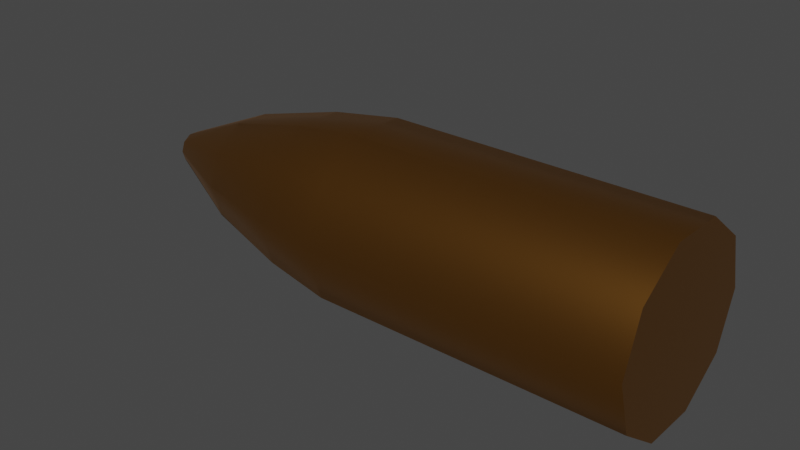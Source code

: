 # Source: Bullet.blend  (saved by Blender 2.92.15; exported with 4.5.12 LTS)
import bpy
from mathutils import Matrix  # noqa: F401  (used for matrix-valued properties, if any)

bpy.ops.wm.read_factory_settings(use_empty=True)
scene = bpy.context.scene
scene.name = 'Scene'

# ---- collections
col_collection = bpy.data.collections.new('Collection'); scene.collection.children.link(col_collection)

# ---- materials (node trees are filled in below, after node groups)
mat_material_bullet = bpy.data.materials.new('Material_Bullet')
mat_material_bullet.use_transparent_shadow = False

# ---- node groups
ng_auto_smooth = bpy.data.node_groups.new('Auto Smooth', 'GeometryNodeTree')
_s = ng_auto_smooth.interface.new_socket(name='Geometry', in_out='OUTPUT', socket_type='NodeSocketGeometry')
_s = ng_auto_smooth.interface.new_socket(name='Geometry', in_out='INPUT', socket_type='NodeSocketGeometry')
_s = ng_auto_smooth.interface.new_socket(name='Angle', in_out='INPUT', socket_type='NodeSocketFloat')
_s.subtype = 'ANGLE'
_s.min_value = 0.0
_s.max_value = 3.142
ng_auto_smooth.is_modifier = True
_N = ng_auto_smooth.nodes; _L = ng_auto_smooth.links
n0 = _N.new('NodeGroupOutput'); n0.name = 'Group Output'; n0.location = (480, -100)
n1 = _N.new('NodeGroupInput'); n1.name = 'Group Input'; n1.location = (-420, -300)
n2 = _N.new('NodeGroupInput'); n2.name = 'Group Input.001'; n2.location = (-60, -100)
n3 = _N.new('GeometryNodeSetShadeSmooth'); n3.name = 'Set Shade Smooth'; n3.location = (120, -100)
n3.domain = 'EDGE'
n4 = _N.new('GeometryNodeSetShadeSmooth'); n4.name = 'Set Shade Smooth.001'; n4.location = (300, -100)
n5 = _N.new('GeometryNodeInputMeshEdgeAngle'); n5.name = 'Edge Angle'; n5.location = (-420, -220)
n6 = _N.new('GeometryNodeInputEdgeSmooth'); n6.name = 'Is Edge Smooth'; n6.location = (-60, -160)
n7 = _N.new('GeometryNodeInputShadeSmooth'); n7.name = 'Is Face Smooth'; n7.location = (-240, -340)
n8 = _N.new('FunctionNodeBooleanMath'); n8.name = 'Boolean Math'; n8.location = (-60, -220)
n9 = _N.new('FunctionNodeCompare'); n9.name = 'Compare'; n9.location = (-240, -180)
n9.operation = 'LESS_EQUAL'
_L.new(n5.outputs[0], n9.inputs[0])
_L.new(n4.outputs[0], n0.inputs[0])
_L.new(n1.outputs[1], n9.inputs[1])
_L.new(n9.outputs[0], n8.inputs[0])
_L.new(n7.outputs[0], n8.inputs[1])
_L.new(n2.outputs[0], n3.inputs[0])
_L.new(n6.outputs[0], n3.inputs[1])
_L.new(n3.outputs[0], n4.inputs[0])
_L.new(n8.outputs[0], n3.inputs[2])
n0.is_active_output = True

# ---- material node trees
mat_material_bullet.use_nodes = True; mat_material_bullet.node_tree.nodes.clear()
_N = mat_material_bullet.node_tree.nodes; _L = mat_material_bullet.node_tree.links
n0 = _N.new('ShaderNodeBsdfPrincipled'); n0.name = 'Principled BSDF'; n0.location = (10, 300)
n0.distribution = 'GGX'
n0.subsurface_method = 'BURLEY'
n0.inputs[0].default_value = (0.5583, 0.2502, 0.05127, 1.0)
n0.inputs[1].default_value = 1.0
n0.inputs[2].default_value = 0.35
n0.inputs[3].default_value = 1.45
n0.inputs[27].default_value = (0.0, 0.0, 0.0, 1.0)
n0.inputs[28].default_value = 1.0
n1 = _N.new('ShaderNodeOutputMaterial'); n1.name = 'Material Output'; n1.location = (300, 300)
_L.new(n0.outputs[0], n1.inputs[0])
n1.is_active_output = True

# ---- world
world_world = bpy.data.worlds.new('World'); scene.world = world_world
world_world.use_nodes = True; world_world.node_tree.nodes.clear()
_N = world_world.node_tree.nodes; _L = world_world.node_tree.links
n0 = _N.new('ShaderNodeOutputWorld'); n0.name = 'World Output'; n0.location = (300, 300)
n1 = _N.new('ShaderNodeBackground'); n1.name = 'Background'; n1.location = (10, 300)
n1.inputs[0].default_value = (0.05088, 0.05088, 0.05088, 1.0)
_L.new(n1.outputs[0], n0.inputs[0])
n0.is_active_output = True
world_world.color = (0.05088, 0.05088, 0.05088)
world_world.use_sun_shadow = False
world_world.sun_shadow_jitter_overblur = 0.0

# ---- meshes
me_cylinder_001 = bpy.data.meshes.new('Cylinder.001')
me_cylinder_001.from_pydata([(1.01e-08, -0.02987, 0.1111), (2.318e-09, -0.02987, 0.01133), (-0.01756, -0.02417, 0.1111), (-0.01756, -0.02417, 0.01133), (-0.02841, -0.009232, 0.1111), (-0.02841, -0.009232, 0.01133), (-0.02841, 0.009232, 0.1111), (-0.02841, 0.009232, 0.01133), (-0.01756, 0.02417, 0.1111), (-0.01756, 0.02417, 0.01133), (1.271e-08, 0.02987, 0.1111), (4.93e-09, 0.02987, 0.01133), (0.01756, 0.02417, 0.1111), (0.01756, 0.02417, 0.01133), (0.02841, 0.009232, 0.1111), (0.02841, 0.009232, 0.01133), (0.02841, -0.009232, 0.1111), (0.02841, -0.009232, 0.01133), (0.01756, -0.02417, 0.1111), (0.01756, -0.02417, 0.01133), (-0.01539, -0.02118, -0.01166), (-1.107e-10, -0.02618, -0.01166), (-0.02489, -0.008089, -0.01166), (-0.02489, 0.008089, -0.01166), (-0.01539, 0.02118, -0.01166), (2.178e-09, 0.02618, -0.01166), (0.01539, 0.02118, -0.01166), (0.02489, 0.008089, -0.01166), (0.02489, -0.008089, -0.01166), (0.01539, -0.02118, -0.01166), (-0.01086, -0.01494, -0.04079), (6.555e-10, -0.01847, -0.04079), (-0.01757, -0.005708, -0.04079), (-0.01757, 0.005708, -0.04079), (-0.01086, 0.01494, -0.04079), (2.27e-09, 0.01847, -0.04079), (0.01086, 0.01494, -0.04079), (0.01757, 0.005708, -0.04079), (0.01757, -0.005708, -0.04079), (0.01086, -0.01494, -0.04079), (-0.003142, -0.004325, -0.06993), (-1.085e-08, -0.005345, -0.06993), (-0.005084, -0.001652, -0.06993), (-0.005084, 0.001652, -0.06993), (-0.003142, 0.004325, -0.06993), (-1.038e-08, 0.005345, -0.06993), (0.003142, 0.004325, -0.06993), (0.005084, 0.001652, -0.06993), (0.005084, -0.001652, -0.06993), (0.003142, -0.004325, -0.06993)], [], [(0, 2, 3, 1), (2, 4, 5, 3), (4, 6, 7, 5), (6, 8, 9, 7), (8, 10, 11, 9), (10, 12, 13, 11), (12, 14, 15, 13), (14, 16, 17, 15), (1, 21, 29, 19), (16, 18, 19, 17), (18, 0, 1, 19), (0, 18, 16, 14, 12, 10, 8, 6, 4, 2), (27, 37, 36, 26), (19, 29, 28, 17), (17, 28, 27, 15), (15, 27, 26, 13), (13, 26, 25, 11), (11, 25, 24, 9), (9, 24, 23, 7), (3, 20, 21, 1), (7, 23, 22, 5), (5, 22, 20, 3), (34, 44, 43, 33), (24, 34, 33, 23), (20, 30, 31, 21), (28, 38, 37, 27), (25, 35, 34, 24), (22, 32, 30, 20), (29, 39, 38, 28), (26, 36, 35, 25), (23, 33, 32, 22), (21, 31, 39, 29), (40, 42, 43, 44, 45, 46, 47, 48, 49, 41), (30, 40, 41, 31), (38, 48, 47, 37), (35, 45, 44, 34), (32, 42, 40, 30), (39, 49, 48, 38), (36, 46, 45, 35), (33, 43, 42, 32), (31, 41, 49, 39), (37, 47, 46, 36)])
me_cylinder_001.polygons.foreach_set('use_smooth', [True] * 42)
_uv = me_cylinder_001.uv_layers.new(name='UVMap')
_uv.uv.foreach_set('vector', [1.0, 0.5, 0.9, 0.5, 0.9, 1.0, 1.0, 1.0, 0.9, 0.5, 0.8, 0.5, 0.8, 1.0, 0.9, 1.0, 0.8, 0.5, 0.7, 0.5, 0.7, 1.0, 0.8, 1.0, 0.7, 0.5, 0.6, 0.5, 0.6, 1.0, 0.7, 1.0, 0.6, 0.5, 0.5, 0.5, 0.5, 1.0, 0.6, 1.0, 0.5, 0.5, 0.4, 0.5, 0.4, 1.0, 0.5, 1.0, 0.4, 0.5, 0.3, 0.5, 0.3, 1.0, 0.4, 1.0, 0.3, 0.5, 0.2, 0.5, 0.2, 1.0, 0.3, 1.0, -7.451e-08, 1.0, -7.451e-08, 1.0, 0.1, 1.0, 0.1, 1.0, 0.2, 0.5, 0.1, 0.5, 0.1, 1.0, 0.2, 1.0, 0.1, 0.5, -7.451e-08, 0.5, -7.451e-08, 1.0, 0.1, 1.0, 0.75, 0.49, 0.6089, 0.4442, 0.5217, 0.3242, 0.5217, 0.1758, 0.6089, 0.05584, 0.75, 0.01, 0.8911, 0.05584, 0.9783, 0.1758, 0.9783, 0.3242, 0.8911, 0.4442, 0.3, 1.0, 0.3, 1.0, 0.4, 1.0, 0.4, 1.0, 0.1, 1.0, 0.1, 1.0, 0.2, 1.0, 0.2, 1.0, 0.2, 1.0, 0.2, 1.0, 0.3, 1.0, 0.3, 1.0, 0.3, 1.0, 0.3, 1.0, 0.4, 1.0, 0.4, 1.0, 0.4, 1.0, 0.4, 1.0, 0.5, 1.0, 0.5, 1.0, 0.5, 1.0, 0.5, 1.0, 0.6, 1.0, 0.6, 1.0, 0.6, 1.0, 0.6, 1.0, 0.7, 1.0, 0.7, 1.0, 0.9, 1.0, 0.9, 1.0, 1.0, 1.0, 1.0, 1.0, 0.7, 1.0, 0.7, 1.0, 0.8, 1.0, 0.8, 1.0, 0.8, 1.0, 0.8, 1.0, 0.9, 1.0, 0.9, 1.0, 0.6, 1.0, 0.6, 1.0, 0.7, 1.0, 0.7, 1.0, 0.6, 1.0, 0.6, 1.0, 0.7, 1.0, 0.7, 1.0, 0.9, 1.0, 0.9, 1.0, 1.0, 1.0, 1.0, 1.0, 0.2, 1.0, 0.2, 1.0, 0.3, 1.0, 0.3, 1.0, 0.5, 1.0, 0.5, 1.0, 0.6, 1.0, 0.6, 1.0, 0.8, 1.0, 0.8, 1.0, 0.9, 1.0, 0.9, 1.0, 0.1, 1.0, 0.1, 1.0, 0.2, 1.0, 0.2, 1.0, 0.4, 1.0, 0.4, 1.0, 0.5, 1.0, 0.5, 1.0, 0.7, 1.0, 0.7, 1.0, 0.8, 1.0, 0.8, 1.0, -7.451e-08, 1.0, -7.451e-08, 1.0, 0.1, 1.0, 0.1, 1.0, 0.3911, 0.4442, 0.4783, 0.3242, 0.4783, 0.1758, 0.3911, 0.05584, 0.25, 0.01, 0.1089, 0.05584, 0.02175, 0.1758, 0.02175, 0.3242, 0.1089, 0.4442, 0.25, 0.49, 0.9, 1.0, 0.9, 1.0, 1.0, 1.0, 1.0, 1.0, 0.2, 1.0, 0.2, 1.0, 0.3, 1.0, 0.3, 1.0, 0.5, 1.0, 0.5, 1.0, 0.6, 1.0, 0.6, 1.0, 0.8, 1.0, 0.8, 1.0, 0.9, 1.0, 0.9, 1.0, 0.1, 1.0, 0.1, 1.0, 0.2, 1.0, 0.2, 1.0, 0.4, 1.0, 0.4, 1.0, 0.5, 1.0, 0.5, 1.0, 0.7, 1.0, 0.7, 1.0, 0.8, 1.0, 0.8, 1.0, -7.451e-08, 1.0, -7.451e-08, 1.0, 0.1, 1.0, 0.1, 1.0, 0.3, 1.0, 0.3, 1.0, 0.4, 1.0, 0.4, 1.0])
me_cylinder_001.materials.append(mat_material_bullet)
me_cylinder_001.use_remesh_fix_poles = True
me_cylinder_001.use_remesh_preserve_attributes = False
me_cylinder_001.use_mirror_vertex_groups = False
me_cylinder_001.update()

# ---- objects
ob_bullet = bpy.data.objects.new('Bullet', me_cylinder_001)

# ---- transforms, parenting, visibility, modifiers, constraints
ob_bullet.location = (0.0, 0.0, 0.0)
ob_bullet.rotation_euler = (-1.571, 1.546, -1.571)
ob_bullet.lineart.crease_threshold = 0.0
_m = ob_bullet.modifiers.new('Auto Smooth', 'NODES')
_m.node_group = ng_auto_smooth
_gi = [s.identifier for s in ng_auto_smooth.interface.items_tree if s.item_type == 'SOCKET' and s.in_out == 'INPUT']
_m[_gi[1]] = 0.6981  # Angle

# ---- collection membership
col_collection.objects.link(ob_bullet)

# ---- scene / render settings (as saved in the file)
scene.frame_start = 1; scene.frame_end = 250; scene.frame_set(1)
scene.render.engine = 'BLENDER_EEVEE_NEXT'
scene.cycles.use_denoising = False
scene.cycles.samples = 128
scene.cycles.sampling_pattern = 'TABULATED_SOBOL'
scene.cycles.use_adaptive_sampling = False
scene.cycles.use_light_tree = False
scene.view_settings.view_transform = 'Filmic'
bpy.context.view_layer.update()

# ---- added for rendering (the .blend has no active camera and no usable light): camera, sun
cam_auto = bpy.data.cameras.new('AutoCamera')
cam_auto.lens = 50.0
cam_auto.sensor_width = 36.0
cam_auto.clip_end = 1000.0
ob_auto_camera = bpy.data.objects.new('AutoCamera', cam_auto)
scene.collection.objects.link(ob_auto_camera)
ob_auto_camera.location = (0.205606, -0.222054, 0.148036)
ob_auto_camera.rotation_euler = (1.09748, -7.21219e-08, 0.694738)
scene.camera = ob_auto_camera
light_auto_sun = bpy.data.lights.new('AutoSun', 'SUN')
light_auto_sun.energy = 3.0
light_auto_sun.angle = 0.0523599
ob_auto_sun = bpy.data.objects.new('AutoSun', light_auto_sun)
scene.collection.objects.link(ob_auto_sun)
ob_auto_sun.rotation_euler = (0.872665, 0.174533, 0.523599)
bpy.context.view_layer.update()

